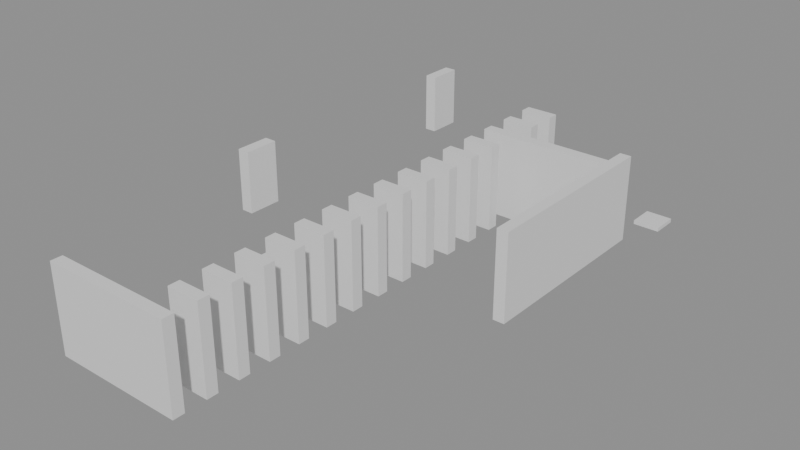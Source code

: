 # Source: building_lego.blend  (saved by Blender 5.0.119; exported with 4.5.12 LTS)
import bpy
from mathutils import Matrix  # noqa: F401  (used for matrix-valued properties, if any)

bpy.ops.wm.read_factory_settings(use_empty=True)
scene = bpy.context.scene
scene.name = 'Scene'

# ---- collections
col_01_paredes_externas = bpy.data.collections.new('01_Paredes_Externas'); scene.collection.children.link(col_01_paredes_externas)
col_02_paredes_internas = bpy.data.collections.new('02_Paredes_Internas'); scene.collection.children.link(col_02_paredes_internas)
col_04_moveis_decoracoes = bpy.data.collections.new('04_Moveis_Decoracoes'); scene.collection.children.link(col_04_moveis_decoracoes)

# ---- materials (node trees are filled in below, after node groups)
mat_mat_parede_externa = bpy.data.materials.new('Mat_Parede_Externa')
mat_mat_parede_interna = bpy.data.materials.new('Mat_Parede_Interna')
mat_mat_moveis = bpy.data.materials.new('Mat_Moveis')

# ---- material node trees
mat_mat_parede_externa.use_nodes = True; mat_mat_parede_externa.node_tree.nodes.clear()
_N = mat_mat_parede_externa.node_tree.nodes; _L = mat_mat_parede_externa.node_tree.links
n0 = _N.new('ShaderNodeBsdfPrincipled'); n0.name = 'BSDF - Pré-fundamentado'; n0.location = (-200, 100)
n1 = _N.new('ShaderNodeOutputMaterial'); n1.name = 'Saída de material'; n1.location = (200, 100)
_L.new(n0.outputs[0], n1.inputs[0])
n1.is_active_output = True
mat_mat_parede_interna.use_nodes = True; mat_mat_parede_interna.node_tree.nodes.clear()
_N = mat_mat_parede_interna.node_tree.nodes; _L = mat_mat_parede_interna.node_tree.links
n0 = _N.new('ShaderNodeBsdfPrincipled'); n0.name = 'BSDF - Pré-fundamentado'; n0.location = (-200, 100)
n1 = _N.new('ShaderNodeOutputMaterial'); n1.name = 'Saída de material'; n1.location = (200, 100)
_L.new(n0.outputs[0], n1.inputs[0])
n1.is_active_output = True
mat_mat_moveis.use_nodes = True; mat_mat_moveis.node_tree.nodes.clear()
_N = mat_mat_moveis.node_tree.nodes; _L = mat_mat_moveis.node_tree.links
n0 = _N.new('ShaderNodeBsdfPrincipled'); n0.name = 'BSDF - Pré-fundamentado'; n0.location = (-200, 100)
n1 = _N.new('ShaderNodeOutputMaterial'); n1.name = 'Saída de material'; n1.location = (200, 100)
_L.new(n0.outputs[0], n1.inputs[0])
n1.is_active_output = True

# ---- meshes
me_bloco_dungeon_wall_4448_1887_z0 = bpy.data.meshes.new('Bloco_dungeon_wall_4448_1887_z0')
me_bloco_dungeon_wall_4448_1887_z0.from_pydata([(-0.5, -0.175, -1.32), (0.5, -0.175, -1.32), (0.5, 0.175, -1.32), (-0.5, 0.175, -1.32), (-0.5, -0.175, 1.32), (0.5, -0.175, 1.32), (0.5, 0.175, 1.32), (-0.5, 0.175, 1.32)], [], [(0, 1, 2, 3), (4, 7, 6, 5), (0, 4, 5, 1), (2, 6, 7, 3), (0, 3, 7, 4), (1, 5, 6, 2)])
me_bloco_dungeon_wall_4448_1887_z0.materials.append(mat_mat_parede_externa)
me_bloco_dungeon_wall_4448_1887_z0.update()
me_bloco_dungeon_wall_4449_1887_z0 = bpy.data.meshes.new('Bloco_dungeon_wall_4449_1887_z0')
me_bloco_dungeon_wall_4449_1887_z0.from_pydata([(-0.5, -0.175, -1.32), (0.5, -0.175, -1.32), (0.5, 0.175, -1.32), (-0.5, 0.175, -1.32), (-0.5, -0.175, 1.32), (0.5, -0.175, 1.32), (0.5, 0.175, 1.32), (-0.5, 0.175, 1.32)], [], [(0, 1, 2, 3), (4, 7, 6, 5), (0, 4, 5, 1), (2, 6, 7, 3), (0, 3, 7, 4), (1, 5, 6, 2)])
me_bloco_dungeon_wall_4449_1887_z0.materials.append(mat_mat_parede_externa)
me_bloco_dungeon_wall_4449_1887_z0.update()
me_bloco_dungeon_wall_4450_1887_z0 = bpy.data.meshes.new('Bloco_dungeon_wall_4450_1887_z0')
me_bloco_dungeon_wall_4450_1887_z0.from_pydata([(-0.5, -0.175, -1.32), (0.5, -0.175, -1.32), (0.5, 0.175, -1.32), (-0.5, 0.175, -1.32), (-0.5, -0.175, 1.32), (0.5, -0.175, 1.32), (0.5, 0.175, 1.32), (-0.5, 0.175, 1.32)], [], [(0, 1, 2, 3), (4, 7, 6, 5), (0, 4, 5, 1), (2, 6, 7, 3), (0, 3, 7, 4), (1, 5, 6, 2)])
me_bloco_dungeon_wall_4450_1887_z0.materials.append(mat_mat_parede_externa)
me_bloco_dungeon_wall_4450_1887_z0.update()
me_bloco_dungeon_wall_4451_1887_z0 = bpy.data.meshes.new('Bloco_dungeon_wall_4451_1887_z0')
me_bloco_dungeon_wall_4451_1887_z0.from_pydata([(-0.5, -0.175, -1.32), (0.5, -0.175, -1.32), (0.5, 0.175, -1.32), (-0.5, 0.175, -1.32), (-0.5, -0.175, 1.32), (0.5, -0.175, 1.32), (0.5, 0.175, 1.32), (-0.5, 0.175, 1.32)], [], [(0, 1, 2, 3), (4, 7, 6, 5), (0, 4, 5, 1), (2, 6, 7, 3), (0, 3, 7, 4), (1, 5, 6, 2)])
me_bloco_dungeon_wall_4451_1887_z0.materials.append(mat_mat_parede_externa)
me_bloco_dungeon_wall_4451_1887_z0.update()
me_bloco_dungeon_wall_4451_1902_z0 = bpy.data.meshes.new('Bloco_dungeon_wall_4451_1902_z0')
me_bloco_dungeon_wall_4451_1902_z0.from_pydata([(-0.5, -0.175, -1.32), (0.5, -0.175, -1.32), (0.5, 0.175, -1.32), (-0.5, 0.175, -1.32), (-0.5, -0.175, 1.32), (0.5, -0.175, 1.32), (0.5, 0.175, 1.32), (-0.5, 0.175, 1.32)], [], [(0, 1, 2, 3), (4, 7, 6, 5), (0, 4, 5, 1), (2, 6, 7, 3), (0, 3, 7, 4), (1, 5, 6, 2)])
me_bloco_dungeon_wall_4451_1902_z0.materials.append(mat_mat_parede_externa)
me_bloco_dungeon_wall_4451_1902_z0.update()
me_bloco_wall_torch_4448_1893_z14 = bpy.data.meshes.new('Bloco_wall_torch_4448_1893_z14')
me_bloco_wall_torch_4448_1893_z14.from_pydata([(-0.175, -0.5, -0.9), (0.175, -0.5, -0.9), (0.175, 0.5, -0.9), (-0.175, 0.5, -0.9), (-0.175, -0.5, 0.9), (0.175, -0.5, 0.9), (0.175, 0.5, 0.9), (-0.175, 0.5, 0.9)], [], [(0, 1, 2, 3), (4, 7, 6, 5), (0, 4, 5, 1), (2, 6, 7, 3), (0, 3, 7, 4), (1, 5, 6, 2)])
me_bloco_wall_torch_4448_1893_z14.materials.append(mat_mat_parede_externa)
me_bloco_wall_torch_4448_1893_z14.update()
me_bloco_wall_torch_4448_1901_z13 = bpy.data.meshes.new('Bloco_wall_torch_4448_1901_z13')
me_bloco_wall_torch_4448_1901_z13.from_pydata([(-0.175, -0.5, -0.9), (0.175, -0.5, -0.9), (0.175, 0.5, -0.9), (-0.175, 0.5, -0.9), (-0.175, -0.5, 0.9), (0.175, -0.5, 0.9), (0.175, 0.5, 0.9), (-0.175, 0.5, 0.9)], [], [(0, 1, 2, 3), (4, 7, 6, 5), (0, 4, 5, 1), (2, 6, 7, 3), (0, 3, 7, 4), (1, 5, 6, 2)])
me_bloco_wall_torch_4448_1901_z13.materials.append(mat_mat_parede_externa)
me_bloco_wall_torch_4448_1901_z13.update()
me_bloco_dungeon_wall_4455_1895_z0 = bpy.data.meshes.new('Bloco_dungeon_wall_4455_1895_z0')
me_bloco_dungeon_wall_4455_1895_z0.from_pydata([(-0.175, -0.5, -1.32), (0.175, -0.5, -1.32), (0.175, 0.5, -1.32), (-0.175, 0.5, -1.32), (-0.175, -0.5, 1.32), (0.175, -0.5, 1.32), (0.175, 0.5, 1.32), (-0.175, 0.5, 1.32)], [], [(0, 1, 2, 3), (4, 7, 6, 5), (0, 4, 5, 1), (2, 6, 7, 3), (0, 3, 7, 4), (1, 5, 6, 2)])
me_bloco_dungeon_wall_4455_1895_z0.materials.append(mat_mat_parede_externa)
me_bloco_dungeon_wall_4455_1895_z0.update()
me_bloco_dungeon_wall_4455_1896_z0 = bpy.data.meshes.new('Bloco_dungeon_wall_4455_1896_z0')
me_bloco_dungeon_wall_4455_1896_z0.from_pydata([(-0.175, -0.5, -1.32), (0.175, -0.5, -1.32), (0.175, 0.5, -1.32), (-0.175, 0.5, -1.32), (-0.175, -0.5, 1.32), (0.175, -0.5, 1.32), (0.175, 0.5, 1.32), (-0.175, 0.5, 1.32)], [], [(0, 1, 2, 3), (4, 7, 6, 5), (0, 4, 5, 1), (2, 6, 7, 3), (0, 3, 7, 4), (1, 5, 6, 2)])
me_bloco_dungeon_wall_4455_1896_z0.materials.append(mat_mat_parede_externa)
me_bloco_dungeon_wall_4455_1896_z0.update()
me_bloco_dungeon_wall_4455_1897_z0 = bpy.data.meshes.new('Bloco_dungeon_wall_4455_1897_z0')
me_bloco_dungeon_wall_4455_1897_z0.from_pydata([(-0.175, -0.5, -1.32), (0.175, -0.5, -1.32), (0.175, 0.5, -1.32), (-0.175, 0.5, -1.32), (-0.175, -0.5, 1.32), (0.175, -0.5, 1.32), (0.175, 0.5, 1.32), (-0.175, 0.5, 1.32)], [], [(0, 1, 2, 3), (4, 7, 6, 5), (0, 4, 5, 1), (2, 6, 7, 3), (0, 3, 7, 4), (1, 5, 6, 2)])
me_bloco_dungeon_wall_4455_1897_z0.materials.append(mat_mat_parede_externa)
me_bloco_dungeon_wall_4455_1897_z0.update()
me_bloco_dungeon_wall_4455_1898_z0 = bpy.data.meshes.new('Bloco_dungeon_wall_4455_1898_z0')
me_bloco_dungeon_wall_4455_1898_z0.from_pydata([(-0.175, -0.5, -1.32), (0.175, -0.5, -1.32), (0.175, 0.5, -1.32), (-0.175, 0.5, -1.32), (-0.175, -0.5, 1.32), (0.175, -0.5, 1.32), (0.175, 0.5, 1.32), (-0.175, 0.5, 1.32)], [], [(0, 1, 2, 3), (4, 7, 6, 5), (0, 4, 5, 1), (2, 6, 7, 3), (0, 3, 7, 4), (1, 5, 6, 2)])
me_bloco_dungeon_wall_4455_1898_z0.materials.append(mat_mat_parede_externa)
me_bloco_dungeon_wall_4455_1898_z0.update()
me_bloco_dungeon_wall_4455_1899_z0 = bpy.data.meshes.new('Bloco_dungeon_wall_4455_1899_z0')
me_bloco_dungeon_wall_4455_1899_z0.from_pydata([(-0.175, -0.5, -1.32), (0.175, -0.5, -1.32), (0.175, 0.5, -1.32), (-0.175, 0.5, -1.32), (-0.175, -0.5, 1.32), (0.175, -0.5, 1.32), (0.175, 0.5, 1.32), (-0.175, 0.5, 1.32)], [], [(0, 1, 2, 3), (4, 7, 6, 5), (0, 4, 5, 1), (2, 6, 7, 3), (0, 3, 7, 4), (1, 5, 6, 2)])
me_bloco_dungeon_wall_4455_1899_z0.materials.append(mat_mat_parede_externa)
me_bloco_dungeon_wall_4455_1899_z0.update()
me_bloco_dungeon_wall_4455_1900_z0 = bpy.data.meshes.new('Bloco_dungeon_wall_4455_1900_z0')
me_bloco_dungeon_wall_4455_1900_z0.from_pydata([(-0.175, -0.5, -1.32), (0.175, -0.5, -1.32), (0.175, 0.5, -1.32), (-0.175, 0.5, -1.32), (-0.175, -0.5, 1.32), (0.175, -0.5, 1.32), (0.175, 0.5, 1.32), (-0.175, 0.5, 1.32)], [], [(0, 1, 2, 3), (4, 7, 6, 5), (0, 4, 5, 1), (2, 6, 7, 3), (0, 3, 7, 4), (1, 5, 6, 2)])
me_bloco_dungeon_wall_4455_1900_z0.materials.append(mat_mat_parede_externa)
me_bloco_dungeon_wall_4455_1900_z0.update()
me_bloco_dungeon_wall_4451_1888_z0 = bpy.data.meshes.new('Bloco_dungeon_wall_4451_1888_z0')
me_bloco_dungeon_wall_4451_1888_z0.from_pydata([(-0.5, -0.175, -1.32), (0.5, -0.175, -1.32), (0.5, 0.175, -1.32), (-0.5, 0.175, -1.32), (-0.5, -0.175, 1.32), (0.5, -0.175, 1.32), (0.5, 0.175, 1.32), (-0.5, 0.175, 1.32)], [], [(0, 1, 2, 3), (4, 7, 6, 5), (0, 4, 5, 1), (2, 6, 7, 3), (0, 3, 7, 4), (1, 5, 6, 2)])
me_bloco_dungeon_wall_4451_1888_z0.materials.append(mat_mat_parede_interna)
me_bloco_dungeon_wall_4451_1888_z0.update()
me_bloco_dungeon_wall_4451_1889_z0 = bpy.data.meshes.new('Bloco_dungeon_wall_4451_1889_z0')
me_bloco_dungeon_wall_4451_1889_z0.from_pydata([(-0.5, -0.175, -1.32), (0.5, -0.175, -1.32), (0.5, 0.175, -1.32), (-0.5, 0.175, -1.32), (-0.5, -0.175, 1.32), (0.5, -0.175, 1.32), (0.5, 0.175, 1.32), (-0.5, 0.175, 1.32)], [], [(0, 1, 2, 3), (4, 7, 6, 5), (0, 4, 5, 1), (2, 6, 7, 3), (0, 3, 7, 4), (1, 5, 6, 2)])
me_bloco_dungeon_wall_4451_1889_z0.materials.append(mat_mat_parede_interna)
me_bloco_dungeon_wall_4451_1889_z0.update()
me_bloco_dungeon_wall_4451_1890_z0 = bpy.data.meshes.new('Bloco_dungeon_wall_4451_1890_z0')
me_bloco_dungeon_wall_4451_1890_z0.from_pydata([(-0.5, -0.175, -1.32), (0.5, -0.175, -1.32), (0.5, 0.175, -1.32), (-0.5, 0.175, -1.32), (-0.5, -0.175, 1.32), (0.5, -0.175, 1.32), (0.5, 0.175, 1.32), (-0.5, 0.175, 1.32)], [], [(0, 1, 2, 3), (4, 7, 6, 5), (0, 4, 5, 1), (2, 6, 7, 3), (0, 3, 7, 4), (1, 5, 6, 2)])
me_bloco_dungeon_wall_4451_1890_z0.materials.append(mat_mat_parede_interna)
me_bloco_dungeon_wall_4451_1890_z0.update()
me_bloco_dungeon_wall_4451_1891_z0 = bpy.data.meshes.new('Bloco_dungeon_wall_4451_1891_z0')
me_bloco_dungeon_wall_4451_1891_z0.from_pydata([(-0.5, -0.175, -1.32), (0.5, -0.175, -1.32), (0.5, 0.175, -1.32), (-0.5, 0.175, -1.32), (-0.5, -0.175, 1.32), (0.5, -0.175, 1.32), (0.5, 0.175, 1.32), (-0.5, 0.175, 1.32)], [], [(0, 1, 2, 3), (4, 7, 6, 5), (0, 4, 5, 1), (2, 6, 7, 3), (0, 3, 7, 4), (1, 5, 6, 2)])
me_bloco_dungeon_wall_4451_1891_z0.materials.append(mat_mat_parede_interna)
me_bloco_dungeon_wall_4451_1891_z0.update()
me_bloco_dungeon_wall_4451_1892_z0 = bpy.data.meshes.new('Bloco_dungeon_wall_4451_1892_z0')
me_bloco_dungeon_wall_4451_1892_z0.from_pydata([(-0.5, -0.175, -1.32), (0.5, -0.175, -1.32), (0.5, 0.175, -1.32), (-0.5, 0.175, -1.32), (-0.5, -0.175, 1.32), (0.5, -0.175, 1.32), (0.5, 0.175, 1.32), (-0.5, 0.175, 1.32)], [], [(0, 1, 2, 3), (4, 7, 6, 5), (0, 4, 5, 1), (2, 6, 7, 3), (0, 3, 7, 4), (1, 5, 6, 2)])
me_bloco_dungeon_wall_4451_1892_z0.materials.append(mat_mat_parede_interna)
me_bloco_dungeon_wall_4451_1892_z0.update()
me_bloco_dungeon_wall_4451_1893_z0 = bpy.data.meshes.new('Bloco_dungeon_wall_4451_1893_z0')
me_bloco_dungeon_wall_4451_1893_z0.from_pydata([(-0.5, -0.175, -1.32), (0.5, -0.175, -1.32), (0.5, 0.175, -1.32), (-0.5, 0.175, -1.32), (-0.5, -0.175, 1.32), (0.5, -0.175, 1.32), (0.5, 0.175, 1.32), (-0.5, 0.175, 1.32)], [], [(0, 1, 2, 3), (4, 7, 6, 5), (0, 4, 5, 1), (2, 6, 7, 3), (0, 3, 7, 4), (1, 5, 6, 2)])
me_bloco_dungeon_wall_4451_1893_z0.materials.append(mat_mat_parede_interna)
me_bloco_dungeon_wall_4451_1893_z0.update()
me_bloco_dungeon_wall_4451_1894_z0 = bpy.data.meshes.new('Bloco_dungeon_wall_4451_1894_z0')
me_bloco_dungeon_wall_4451_1894_z0.from_pydata([(-0.5, -0.175, -1.32), (0.5, -0.175, -1.32), (0.5, 0.175, -1.32), (-0.5, 0.175, -1.32), (-0.5, -0.175, 1.32), (0.5, -0.175, 1.32), (0.5, 0.175, 1.32), (-0.5, 0.175, 1.32)], [], [(0, 1, 2, 3), (4, 7, 6, 5), (0, 4, 5, 1), (2, 6, 7, 3), (0, 3, 7, 4), (1, 5, 6, 2)])
me_bloco_dungeon_wall_4451_1894_z0.materials.append(mat_mat_parede_interna)
me_bloco_dungeon_wall_4451_1894_z0.update()
me_bloco_dungeon_wall_4451_1895_z0 = bpy.data.meshes.new('Bloco_dungeon_wall_4451_1895_z0')
me_bloco_dungeon_wall_4451_1895_z0.from_pydata([(-0.5, -0.175, -1.32), (0.5, -0.175, -1.32), (0.5, 0.175, -1.32), (-0.5, 0.175, -1.32), (-0.5, -0.175, 1.32), (0.5, -0.175, 1.32), (0.5, 0.175, 1.32), (-0.5, 0.175, 1.32)], [], [(0, 1, 2, 3), (4, 7, 6, 5), (0, 4, 5, 1), (2, 6, 7, 3), (0, 3, 7, 4), (1, 5, 6, 2)])
me_bloco_dungeon_wall_4451_1895_z0.materials.append(mat_mat_parede_interna)
me_bloco_dungeon_wall_4451_1895_z0.update()
me_bloco_dungeon_wall_4451_1896_z0 = bpy.data.meshes.new('Bloco_dungeon_wall_4451_1896_z0')
me_bloco_dungeon_wall_4451_1896_z0.from_pydata([(-0.5, -0.175, -1.32), (0.5, -0.175, -1.32), (0.5, 0.175, -1.32), (-0.5, 0.175, -1.32), (-0.5, -0.175, 1.32), (0.5, -0.175, 1.32), (0.5, 0.175, 1.32), (-0.5, 0.175, 1.32)], [], [(0, 1, 2, 3), (4, 7, 6, 5), (0, 4, 5, 1), (2, 6, 7, 3), (0, 3, 7, 4), (1, 5, 6, 2)])
me_bloco_dungeon_wall_4451_1896_z0.materials.append(mat_mat_parede_interna)
me_bloco_dungeon_wall_4451_1896_z0.update()
me_bloco_dungeon_wall_4451_1897_z0 = bpy.data.meshes.new('Bloco_dungeon_wall_4451_1897_z0')
me_bloco_dungeon_wall_4451_1897_z0.from_pydata([(-0.5, -0.175, -1.32), (0.5, -0.175, -1.32), (0.5, 0.175, -1.32), (-0.5, 0.175, -1.32), (-0.5, -0.175, 1.32), (0.5, -0.175, 1.32), (0.5, 0.175, 1.32), (-0.5, 0.175, 1.32)], [], [(0, 1, 2, 3), (4, 7, 6, 5), (0, 4, 5, 1), (2, 6, 7, 3), (0, 3, 7, 4), (1, 5, 6, 2)])
me_bloco_dungeon_wall_4451_1897_z0.materials.append(mat_mat_parede_interna)
me_bloco_dungeon_wall_4451_1897_z0.update()
me_bloco_dungeon_wall_4451_1898_z0 = bpy.data.meshes.new('Bloco_dungeon_wall_4451_1898_z0')
me_bloco_dungeon_wall_4451_1898_z0.from_pydata([(-0.5, -0.175, -1.32), (0.5, -0.175, -1.32), (0.5, 0.175, -1.32), (-0.5, 0.175, -1.32), (-0.5, -0.175, 1.32), (0.5, -0.175, 1.32), (0.5, 0.175, 1.32), (-0.5, 0.175, 1.32)], [], [(0, 1, 2, 3), (4, 7, 6, 5), (0, 4, 5, 1), (2, 6, 7, 3), (0, 3, 7, 4), (1, 5, 6, 2)])
me_bloco_dungeon_wall_4451_1898_z0.materials.append(mat_mat_parede_interna)
me_bloco_dungeon_wall_4451_1898_z0.update()
me_bloco_dungeon_wall_4451_1899_z0 = bpy.data.meshes.new('Bloco_dungeon_wall_4451_1899_z0')
me_bloco_dungeon_wall_4451_1899_z0.from_pydata([(-0.5, -0.175, -1.32), (0.5, -0.175, -1.32), (0.5, 0.175, -1.32), (-0.5, 0.175, -1.32), (-0.5, -0.175, 1.32), (0.5, -0.175, 1.32), (0.5, 0.175, 1.32), (-0.5, 0.175, 1.32)], [], [(0, 1, 2, 3), (4, 7, 6, 5), (0, 4, 5, 1), (2, 6, 7, 3), (0, 3, 7, 4), (1, 5, 6, 2)])
me_bloco_dungeon_wall_4451_1899_z0.materials.append(mat_mat_parede_interna)
me_bloco_dungeon_wall_4451_1899_z0.update()
me_bloco_dungeon_wall_4451_1900_z0 = bpy.data.meshes.new('Bloco_dungeon_wall_4451_1900_z0')
me_bloco_dungeon_wall_4451_1900_z0.from_pydata([(-0.5, -0.175, -1.32), (0.5, -0.175, -1.32), (0.5, 0.175, -1.32), (-0.5, 0.175, -1.32), (-0.5, -0.175, 1.32), (0.5, -0.175, 1.32), (0.5, 0.175, 1.32), (-0.5, 0.175, 1.32)], [], [(0, 1, 2, 3), (4, 7, 6, 5), (0, 4, 5, 1), (2, 6, 7, 3), (0, 3, 7, 4), (1, 5, 6, 2)])
me_bloco_dungeon_wall_4451_1900_z0.materials.append(mat_mat_parede_interna)
me_bloco_dungeon_wall_4451_1900_z0.update()
me_bloco_dungeon_wall_4452_1900_z0 = bpy.data.meshes.new('Bloco_dungeon_wall_4452_1900_z0')
me_bloco_dungeon_wall_4452_1900_z0.from_pydata([(-0.5, -0.175, -1.32), (0.5, -0.175, -1.32), (0.5, 0.175, -1.32), (-0.5, 0.175, -1.32), (-0.5, -0.175, 1.32), (0.5, -0.175, 1.32), (0.5, 0.175, 1.32), (-0.5, 0.175, 1.32)], [], [(0, 1, 2, 3), (4, 7, 6, 5), (0, 4, 5, 1), (2, 6, 7, 3), (0, 3, 7, 4), (1, 5, 6, 2)])
me_bloco_dungeon_wall_4452_1900_z0.materials.append(mat_mat_parede_interna)
me_bloco_dungeon_wall_4452_1900_z0.update()
me_bloco_dungeon_wall_4453_1900_z0 = bpy.data.meshes.new('Bloco_dungeon_wall_4453_1900_z0')
me_bloco_dungeon_wall_4453_1900_z0.from_pydata([(-0.5, -0.175, -1.32), (0.5, -0.175, -1.32), (0.5, 0.175, -1.32), (-0.5, 0.175, -1.32), (-0.5, -0.175, 1.32), (0.5, -0.175, 1.32), (0.5, 0.175, 1.32), (-0.5, 0.175, 1.32)], [], [(0, 1, 2, 3), (4, 7, 6, 5), (0, 4, 5, 1), (2, 6, 7, 3), (0, 3, 7, 4), (1, 5, 6, 2)])
me_bloco_dungeon_wall_4453_1900_z0.materials.append(mat_mat_parede_interna)
me_bloco_dungeon_wall_4453_1900_z0.update()
me_bloco_dungeon_wall_4454_1900_z0 = bpy.data.meshes.new('Bloco_dungeon_wall_4454_1900_z0')
me_bloco_dungeon_wall_4454_1900_z0.from_pydata([(-0.5, -0.175, -1.32), (0.5, -0.175, -1.32), (0.5, 0.175, -1.32), (-0.5, 0.175, -1.32), (-0.5, -0.175, 1.32), (0.5, -0.175, 1.32), (0.5, 0.175, 1.32), (-0.5, 0.175, 1.32)], [], [(0, 1, 2, 3), (4, 7, 6, 5), (0, 4, 5, 1), (2, 6, 7, 3), (0, 3, 7, 4), (1, 5, 6, 2)])
me_bloco_dungeon_wall_4454_1900_z0.materials.append(mat_mat_parede_interna)
me_bloco_dungeon_wall_4454_1900_z0.update()
me_bloco_dungeon_wall_4451_1901_z0 = bpy.data.meshes.new('Bloco_dungeon_wall_4451_1901_z0')
me_bloco_dungeon_wall_4451_1901_z0.from_pydata([(-0.5, -0.175, -1.32), (0.5, -0.175, -1.32), (0.5, 0.175, -1.32), (-0.5, 0.175, -1.32), (-0.5, -0.175, 1.32), (0.5, -0.175, 1.32), (0.5, 0.175, 1.32), (-0.5, 0.175, 1.32)], [], [(0, 1, 2, 3), (4, 7, 6, 5), (0, 4, 5, 1), (2, 6, 7, 3), (0, 3, 7, 4), (1, 5, 6, 2)])
me_bloco_dungeon_wall_4451_1901_z0.materials.append(mat_mat_parede_interna)
me_bloco_dungeon_wall_4451_1901_z0.update()
me_movel_spiderweb_4448_1888_z0 = bpy.data.meshes.new('Movel_spiderweb_4448_1888_z0')
me_movel_spiderweb_4448_1888_z0.from_pydata([(-0.4, -0.4, -0.06), (0.4, -0.4, -0.06), (0.4, 0.4, -0.06), (-0.4, 0.4, -0.06), (-0.4, -0.4, 0.06), (0.4, -0.4, 0.06), (0.4, 0.4, 0.06), (-0.4, 0.4, 0.06)], [], [(0, 1, 2, 3), (4, 7, 6, 5), (0, 4, 5, 1), (2, 6, 7, 3), (0, 3, 7, 4), (1, 5, 6, 2)])
me_movel_spiderweb_4448_1888_z0.materials.append(mat_mat_moveis)
me_movel_spiderweb_4448_1888_z0.update()
me_movel_debris_4449_1888_z0 = bpy.data.meshes.new('Movel_debris_4449_1888_z0')
me_movel_debris_4449_1888_z0.from_pydata([(-0.4, -0.4, -0.06), (0.4, -0.4, -0.06), (0.4, 0.4, -0.06), (-0.4, 0.4, -0.06), (-0.4, -0.4, 0.06), (0.4, -0.4, 0.06), (0.4, 0.4, 0.06), (-0.4, 0.4, 0.06)], [], [(0, 1, 2, 3), (4, 7, 6, 5), (0, 4, 5, 1), (2, 6, 7, 3), (0, 3, 7, 4), (1, 5, 6, 2)])
me_movel_debris_4449_1888_z0.materials.append(mat_mat_moveis)
me_movel_debris_4449_1888_z0.update()
me_movel_skull_4449_1891_z0 = bpy.data.meshes.new('Movel_skull_4449_1891_z0')
me_movel_skull_4449_1891_z0.from_pydata([(-0.4, -0.4, -0.06), (0.4, -0.4, -0.06), (0.4, 0.4, -0.06), (-0.4, 0.4, -0.06), (-0.4, -0.4, 0.06), (0.4, -0.4, 0.06), (0.4, 0.4, 0.06), (-0.4, 0.4, 0.06)], [], [(0, 1, 2, 3), (4, 7, 6, 5), (0, 4, 5, 1), (2, 6, 7, 3), (0, 3, 7, 4), (1, 5, 6, 2)])
me_movel_skull_4449_1891_z0.materials.append(mat_mat_moveis)
me_movel_skull_4449_1891_z0.update()
me_movel_debris_4448_1893_z0 = bpy.data.meshes.new('Movel_debris_4448_1893_z0')
me_movel_debris_4448_1893_z0.from_pydata([(-0.4, -0.4, -0.06), (0.4, -0.4, -0.06), (0.4, 0.4, -0.06), (-0.4, 0.4, -0.06), (-0.4, -0.4, 0.06), (0.4, -0.4, 0.06), (0.4, 0.4, 0.06), (-0.4, 0.4, 0.06)], [], [(0, 1, 2, 3), (4, 7, 6, 5), (0, 4, 5, 1), (2, 6, 7, 3), (0, 3, 7, 4), (1, 5, 6, 2)])
me_movel_debris_4448_1893_z0.materials.append(mat_mat_moveis)
me_movel_debris_4448_1893_z0.update()
me_movel_bone_4448_1898_z0 = bpy.data.meshes.new('Movel_bone_4448_1898_z0')
me_movel_bone_4448_1898_z0.from_pydata([(-0.4, -0.4, -0.06), (0.4, -0.4, -0.06), (0.4, 0.4, -0.06), (-0.4, 0.4, -0.06), (-0.4, -0.4, 0.06), (0.4, -0.4, 0.06), (0.4, 0.4, 0.06), (-0.4, 0.4, 0.06)], [], [(0, 1, 2, 3), (4, 7, 6, 5), (0, 4, 5, 1), (2, 6, 7, 3), (0, 3, 7, 4), (1, 5, 6, 2)])
me_movel_bone_4448_1898_z0.materials.append(mat_mat_moveis)
me_movel_bone_4448_1898_z0.update()
me_movel_debris_4449_1900_z0 = bpy.data.meshes.new('Movel_debris_4449_1900_z0')
me_movel_debris_4449_1900_z0.from_pydata([(-0.4, -0.4, -0.06), (0.4, -0.4, -0.06), (0.4, 0.4, -0.06), (-0.4, 0.4, -0.06), (-0.4, -0.4, 0.06), (0.4, -0.4, 0.06), (0.4, 0.4, 0.06), (-0.4, 0.4, 0.06)], [], [(0, 1, 2, 3), (4, 7, 6, 5), (0, 4, 5, 1), (2, 6, 7, 3), (0, 3, 7, 4), (1, 5, 6, 2)])
me_movel_debris_4449_1900_z0.materials.append(mat_mat_moveis)
me_movel_debris_4449_1900_z0.update()
me_movel_jaw_bone_4449_1902_z0 = bpy.data.meshes.new('Movel_jaw_bone_4449_1902_z0')
me_movel_jaw_bone_4449_1902_z0.from_pydata([(-0.4, -0.4, -0.06), (0.4, -0.4, -0.06), (0.4, 0.4, -0.06), (-0.4, 0.4, -0.06), (-0.4, -0.4, 0.06), (0.4, -0.4, 0.06), (0.4, 0.4, 0.06), (-0.4, 0.4, 0.06)], [], [(0, 1, 2, 3), (4, 7, 6, 5), (0, 4, 5, 1), (2, 6, 7, 3), (0, 3, 7, 4), (1, 5, 6, 2)])
me_movel_jaw_bone_4449_1902_z0.materials.append(mat_mat_moveis)
me_movel_jaw_bone_4449_1902_z0.update()
me_movel_rib_cage_4453_1902_z0 = bpy.data.meshes.new('Movel_rib_cage_4453_1902_z0')
me_movel_rib_cage_4453_1902_z0.from_pydata([(-0.4, -0.4, -0.06), (0.4, -0.4, -0.06), (0.4, 0.4, -0.06), (-0.4, 0.4, -0.06), (-0.4, -0.4, 0.06), (0.4, -0.4, 0.06), (0.4, 0.4, 0.06), (-0.4, 0.4, 0.06)], [], [(0, 1, 2, 3), (4, 7, 6, 5), (0, 4, 5, 1), (2, 6, 7, 3), (0, 3, 7, 4), (1, 5, 6, 2)])
me_movel_rib_cage_4453_1902_z0.materials.append(mat_mat_moveis)
me_movel_rib_cage_4453_1902_z0.update()
me_movel_debris_4455_1902_z0 = bpy.data.meshes.new('Movel_debris_4455_1902_z0')
me_movel_debris_4455_1902_z0.from_pydata([(-0.4, -0.4, -0.06), (0.4, -0.4, -0.06), (0.4, 0.4, -0.06), (-0.4, 0.4, -0.06), (-0.4, -0.4, 0.06), (0.4, -0.4, 0.06), (0.4, 0.4, 0.06), (-0.4, 0.4, 0.06)], [], [(0, 1, 2, 3), (4, 7, 6, 5), (0, 4, 5, 1), (2, 6, 7, 3), (0, 3, 7, 4), (1, 5, 6, 2)])
me_movel_debris_4455_1902_z0.materials.append(mat_mat_moveis)
me_movel_debris_4455_1902_z0.update()

# ---- objects
ob_parede_externa_norte_y1887_x4448_4451 = bpy.data.objects.new('Parede_Externa_Norte_Y1887_X4448_4451', None)
ob_bloco_dungeon_wall_4448_1887_z0 = bpy.data.objects.new('Bloco_dungeon_wall_4448_1887_z0', me_bloco_dungeon_wall_4448_1887_z0)
ob_bloco_dungeon_wall_4449_1887_z0 = bpy.data.objects.new('Bloco_dungeon_wall_4449_1887_z0', me_bloco_dungeon_wall_4449_1887_z0)
ob_bloco_dungeon_wall_4450_1887_z0 = bpy.data.objects.new('Bloco_dungeon_wall_4450_1887_z0', me_bloco_dungeon_wall_4450_1887_z0)
ob_bloco_dungeon_wall_4451_1887_z0 = bpy.data.objects.new('Bloco_dungeon_wall_4451_1887_z0', me_bloco_dungeon_wall_4451_1887_z0)
ob_parede_externa_sul_y1902_x4451_4451 = bpy.data.objects.new('Parede_Externa_Sul_Y1902_X4451_4451', None)
ob_bloco_dungeon_wall_4451_1902_z0 = bpy.data.objects.new('Bloco_dungeon_wall_4451_1902_z0', me_bloco_dungeon_wall_4451_1902_z0)
ob_parede_externa_oeste_x4448_y1893_1893 = bpy.data.objects.new('Parede_Externa_Oeste_X4448_Y1893_1893', None)
ob_bloco_wall_torch_4448_1893_z14 = bpy.data.objects.new('Bloco_wall_torch_4448_1893_z14', me_bloco_wall_torch_4448_1893_z14)
ob_parede_externa_oeste_x4448_y1901_1901 = bpy.data.objects.new('Parede_Externa_Oeste_X4448_Y1901_1901', None)
ob_bloco_wall_torch_4448_1901_z13 = bpy.data.objects.new('Bloco_wall_torch_4448_1901_z13', me_bloco_wall_torch_4448_1901_z13)
ob_parede_externa_leste_x4455_y1895_1900 = bpy.data.objects.new('Parede_Externa_Leste_X4455_Y1895_1900', None)
ob_bloco_dungeon_wall_4455_1895_z0 = bpy.data.objects.new('Bloco_dungeon_wall_4455_1895_z0', me_bloco_dungeon_wall_4455_1895_z0)
ob_bloco_dungeon_wall_4455_1896_z0 = bpy.data.objects.new('Bloco_dungeon_wall_4455_1896_z0', me_bloco_dungeon_wall_4455_1896_z0)
ob_bloco_dungeon_wall_4455_1897_z0 = bpy.data.objects.new('Bloco_dungeon_wall_4455_1897_z0', me_bloco_dungeon_wall_4455_1897_z0)
ob_bloco_dungeon_wall_4455_1898_z0 = bpy.data.objects.new('Bloco_dungeon_wall_4455_1898_z0', me_bloco_dungeon_wall_4455_1898_z0)
ob_bloco_dungeon_wall_4455_1899_z0 = bpy.data.objects.new('Bloco_dungeon_wall_4455_1899_z0', me_bloco_dungeon_wall_4455_1899_z0)
ob_bloco_dungeon_wall_4455_1900_z0 = bpy.data.objects.new('Bloco_dungeon_wall_4455_1900_z0', me_bloco_dungeon_wall_4455_1900_z0)
ob_parede_interna_ew_02_y1888_x4451_4451 = bpy.data.objects.new('Parede_Interna_EW_02_Y1888_X4451_4451', None)
ob_bloco_dungeon_wall_4451_1888_z0 = bpy.data.objects.new('Bloco_dungeon_wall_4451_1888_z0', me_bloco_dungeon_wall_4451_1888_z0)
ob_parede_interna_ew_03_y1889_x4451_4451 = bpy.data.objects.new('Parede_Interna_EW_03_Y1889_X4451_4451', None)
ob_bloco_dungeon_wall_4451_1889_z0 = bpy.data.objects.new('Bloco_dungeon_wall_4451_1889_z0', me_bloco_dungeon_wall_4451_1889_z0)
ob_parede_interna_ew_04_y1890_x4451_4451 = bpy.data.objects.new('Parede_Interna_EW_04_Y1890_X4451_4451', None)
ob_bloco_dungeon_wall_4451_1890_z0 = bpy.data.objects.new('Bloco_dungeon_wall_4451_1890_z0', me_bloco_dungeon_wall_4451_1890_z0)
ob_parede_interna_ew_05_y1891_x4451_4451 = bpy.data.objects.new('Parede_Interna_EW_05_Y1891_X4451_4451', None)
ob_bloco_dungeon_wall_4451_1891_z0 = bpy.data.objects.new('Bloco_dungeon_wall_4451_1891_z0', me_bloco_dungeon_wall_4451_1891_z0)
ob_parede_interna_ew_06_y1892_x4451_4451 = bpy.data.objects.new('Parede_Interna_EW_06_Y1892_X4451_4451', None)
ob_bloco_dungeon_wall_4451_1892_z0 = bpy.data.objects.new('Bloco_dungeon_wall_4451_1892_z0', me_bloco_dungeon_wall_4451_1892_z0)
ob_parede_interna_ew_07_y1893_x4451_4451 = bpy.data.objects.new('Parede_Interna_EW_07_Y1893_X4451_4451', None)
ob_bloco_dungeon_wall_4451_1893_z0 = bpy.data.objects.new('Bloco_dungeon_wall_4451_1893_z0', me_bloco_dungeon_wall_4451_1893_z0)
ob_parede_interna_ew_08_y1894_x4451_4451 = bpy.data.objects.new('Parede_Interna_EW_08_Y1894_X4451_4451', None)
ob_bloco_dungeon_wall_4451_1894_z0 = bpy.data.objects.new('Bloco_dungeon_wall_4451_1894_z0', me_bloco_dungeon_wall_4451_1894_z0)
ob_parede_interna_ew_09_y1895_x4451_4451 = bpy.data.objects.new('Parede_Interna_EW_09_Y1895_X4451_4451', None)
ob_bloco_dungeon_wall_4451_1895_z0 = bpy.data.objects.new('Bloco_dungeon_wall_4451_1895_z0', me_bloco_dungeon_wall_4451_1895_z0)
ob_parede_interna_ew_10_y1896_x4451_4451 = bpy.data.objects.new('Parede_Interna_EW_10_Y1896_X4451_4451', None)
ob_bloco_dungeon_wall_4451_1896_z0 = bpy.data.objects.new('Bloco_dungeon_wall_4451_1896_z0', me_bloco_dungeon_wall_4451_1896_z0)
ob_parede_interna_ew_11_y1897_x4451_4451 = bpy.data.objects.new('Parede_Interna_EW_11_Y1897_X4451_4451', None)
ob_bloco_dungeon_wall_4451_1897_z0 = bpy.data.objects.new('Bloco_dungeon_wall_4451_1897_z0', me_bloco_dungeon_wall_4451_1897_z0)
ob_parede_interna_ew_12_y1898_x4451_4451 = bpy.data.objects.new('Parede_Interna_EW_12_Y1898_X4451_4451', None)
ob_bloco_dungeon_wall_4451_1898_z0 = bpy.data.objects.new('Bloco_dungeon_wall_4451_1898_z0', me_bloco_dungeon_wall_4451_1898_z0)
ob_parede_interna_ew_13_y1899_x4451_4451 = bpy.data.objects.new('Parede_Interna_EW_13_Y1899_X4451_4451', None)
ob_bloco_dungeon_wall_4451_1899_z0 = bpy.data.objects.new('Bloco_dungeon_wall_4451_1899_z0', me_bloco_dungeon_wall_4451_1899_z0)
ob_parede_interna_ew_14_y1900_x4451_4454 = bpy.data.objects.new('Parede_Interna_EW_14_Y1900_X4451_4454', None)
ob_bloco_dungeon_wall_4451_1900_z0 = bpy.data.objects.new('Bloco_dungeon_wall_4451_1900_z0', me_bloco_dungeon_wall_4451_1900_z0)
ob_bloco_dungeon_wall_4452_1900_z0 = bpy.data.objects.new('Bloco_dungeon_wall_4452_1900_z0', me_bloco_dungeon_wall_4452_1900_z0)
ob_bloco_dungeon_wall_4453_1900_z0 = bpy.data.objects.new('Bloco_dungeon_wall_4453_1900_z0', me_bloco_dungeon_wall_4453_1900_z0)
ob_bloco_dungeon_wall_4454_1900_z0 = bpy.data.objects.new('Bloco_dungeon_wall_4454_1900_z0', me_bloco_dungeon_wall_4454_1900_z0)
ob_parede_interna_ew_15_y1901_x4451_4451 = bpy.data.objects.new('Parede_Interna_EW_15_Y1901_X4451_4451', None)
ob_bloco_dungeon_wall_4451_1901_z0 = bpy.data.objects.new('Bloco_dungeon_wall_4451_1901_z0', me_bloco_dungeon_wall_4451_1901_z0)
ob_moveis_decoracoes = bpy.data.objects.new('Moveis_Decoracoes', None)
ob_movel_spiderweb_4448_1888_z0 = bpy.data.objects.new('Movel_spiderweb_4448_1888_z0', me_movel_spiderweb_4448_1888_z0)
ob_movel_debris_4449_1888_z0 = bpy.data.objects.new('Movel_debris_4449_1888_z0', me_movel_debris_4449_1888_z0)
ob_movel_skull_4449_1891_z0 = bpy.data.objects.new('Movel_skull_4449_1891_z0', me_movel_skull_4449_1891_z0)
ob_movel_debris_4448_1893_z0 = bpy.data.objects.new('Movel_debris_4448_1893_z0', me_movel_debris_4448_1893_z0)
ob_movel_bone_4448_1898_z0 = bpy.data.objects.new('Movel_bone_4448_1898_z0', me_movel_bone_4448_1898_z0)
ob_movel_debris_4449_1900_z0 = bpy.data.objects.new('Movel_debris_4449_1900_z0', me_movel_debris_4449_1900_z0)
ob_movel_jaw_bone_4449_1902_z0 = bpy.data.objects.new('Movel_jaw_bone_4449_1902_z0', me_movel_jaw_bone_4449_1902_z0)
ob_movel_rib_cage_4453_1902_z0 = bpy.data.objects.new('Movel_rib_cage_4453_1902_z0', me_movel_rib_cage_4453_1902_z0)
ob_movel_debris_4455_1902_z0 = bpy.data.objects.new('Movel_debris_4455_1902_z0', me_movel_debris_4455_1902_z0)

# ---- transforms, parenting, visibility, modifiers, constraints
ob_parede_externa_norte_y1887_x4448_4451.location = (-2.0, -7.5, 0.0)
ob_parede_externa_norte_y1887_x4448_4451.empty_display_type = 'CUBE'
ob_bloco_dungeon_wall_4448_1887_z0.parent = ob_parede_externa_norte_y1887_x4448_4451
ob_bloco_dungeon_wall_4448_1887_z0.matrix_parent_inverse = Matrix(((1.0, -0.0, 0.0, 2.0), (-0.0, 1.0, -0.0, 7.5), (0.0, -0.0, 1.0, -0.0), (-0.0, 0.0, -0.0, 1.0)))
ob_bloco_dungeon_wall_4448_1887_z0.location = (-3.5, -7.825, 1.32)
ob_bloco_dungeon_wall_4449_1887_z0.parent = ob_parede_externa_norte_y1887_x4448_4451
ob_bloco_dungeon_wall_4449_1887_z0.matrix_parent_inverse = Matrix(((1.0, -0.0, 0.0, 2.0), (-0.0, 1.0, -0.0, 7.5), (0.0, -0.0, 1.0, -0.0), (-0.0, 0.0, -0.0, 1.0)))
ob_bloco_dungeon_wall_4449_1887_z0.location = (-2.5, -7.825, 1.32)
ob_bloco_dungeon_wall_4450_1887_z0.parent = ob_parede_externa_norte_y1887_x4448_4451
ob_bloco_dungeon_wall_4450_1887_z0.matrix_parent_inverse = Matrix(((1.0, -0.0, 0.0, 2.0), (-0.0, 1.0, -0.0, 7.5), (0.0, -0.0, 1.0, -0.0), (-0.0, 0.0, -0.0, 1.0)))
ob_bloco_dungeon_wall_4450_1887_z0.location = (-1.5, -7.825, 1.32)
ob_bloco_dungeon_wall_4451_1887_z0.parent = ob_parede_externa_norte_y1887_x4448_4451
ob_bloco_dungeon_wall_4451_1887_z0.matrix_parent_inverse = Matrix(((1.0, -0.0, 0.0, 2.0), (-0.0, 1.0, -0.0, 7.5), (0.0, -0.0, 1.0, -0.0), (-0.0, 0.0, -0.0, 1.0)))
ob_bloco_dungeon_wall_4451_1887_z0.location = (-0.5, -7.825, 1.32)
ob_parede_externa_sul_y1902_x4451_4451.location = (-0.5, 7.5, 0.0)
ob_parede_externa_sul_y1902_x4451_4451.empty_display_type = 'CUBE'
ob_bloco_dungeon_wall_4451_1902_z0.parent = ob_parede_externa_sul_y1902_x4451_4451
ob_bloco_dungeon_wall_4451_1902_z0.matrix_parent_inverse = Matrix(((1.0, -0.0, 0.0, 0.5), (-0.0, 1.0, -0.0, -7.5), (0.0, -0.0, 1.0, -0.0), (-0.0, 0.0, -0.0, 1.0)))
ob_bloco_dungeon_wall_4451_1902_z0.location = (-0.5, 7.175, 1.32)
ob_parede_externa_oeste_x4448_y1893_1893.location = (-3.5, -1.5, 1.68)
ob_parede_externa_oeste_x4448_y1893_1893.empty_display_type = 'CUBE'
ob_bloco_wall_torch_4448_1893_z14.parent = ob_parede_externa_oeste_x4448_y1893_1893
ob_bloco_wall_torch_4448_1893_z14.matrix_parent_inverse = Matrix(((1.0, -0.0, 0.0, 3.5), (-0.0, 1.0, -0.0, 1.5), (0.0, -0.0, 1.0, -1.68), (-0.0, 0.0, -0.0, 1.0)))
ob_bloco_wall_torch_4448_1893_z14.location = (-3.825, -1.5, 2.58)
ob_parede_externa_oeste_x4448_y1901_1901.location = (-3.5, 6.5, 1.56)
ob_parede_externa_oeste_x4448_y1901_1901.empty_display_type = 'CUBE'
ob_bloco_wall_torch_4448_1901_z13.parent = ob_parede_externa_oeste_x4448_y1901_1901
ob_bloco_wall_torch_4448_1901_z13.matrix_parent_inverse = Matrix(((1.0, -0.0, 0.0, 3.5), (-0.0, 1.0, -0.0, -6.5), (0.0, -0.0, 1.0, -1.56), (-0.0, 0.0, -0.0, 1.0)))
ob_bloco_wall_torch_4448_1901_z13.location = (-3.825, 6.5, 2.46)
ob_parede_externa_leste_x4455_y1895_1900.location = (3.5, 3.0, 0.0)
ob_parede_externa_leste_x4455_y1895_1900.empty_display_type = 'CUBE'
ob_bloco_dungeon_wall_4455_1895_z0.parent = ob_parede_externa_leste_x4455_y1895_1900
ob_bloco_dungeon_wall_4455_1895_z0.matrix_parent_inverse = Matrix(((1.0, -0.0, 0.0, -3.5), (-0.0, 1.0, -0.0, -3.0), (0.0, -0.0, 1.0, -0.0), (-0.0, 0.0, -0.0, 1.0)))
ob_bloco_dungeon_wall_4455_1895_z0.location = (3.175, 0.5, 1.32)
ob_bloco_dungeon_wall_4455_1896_z0.parent = ob_parede_externa_leste_x4455_y1895_1900
ob_bloco_dungeon_wall_4455_1896_z0.matrix_parent_inverse = Matrix(((1.0, -0.0, 0.0, -3.5), (-0.0, 1.0, -0.0, -3.0), (0.0, -0.0, 1.0, -0.0), (-0.0, 0.0, -0.0, 1.0)))
ob_bloco_dungeon_wall_4455_1896_z0.location = (3.175, 1.5, 1.32)
ob_bloco_dungeon_wall_4455_1897_z0.parent = ob_parede_externa_leste_x4455_y1895_1900
ob_bloco_dungeon_wall_4455_1897_z0.matrix_parent_inverse = Matrix(((1.0, -0.0, 0.0, -3.5), (-0.0, 1.0, -0.0, -3.0), (0.0, -0.0, 1.0, -0.0), (-0.0, 0.0, -0.0, 1.0)))
ob_bloco_dungeon_wall_4455_1897_z0.location = (3.175, 2.5, 1.32)
ob_bloco_dungeon_wall_4455_1898_z0.parent = ob_parede_externa_leste_x4455_y1895_1900
ob_bloco_dungeon_wall_4455_1898_z0.matrix_parent_inverse = Matrix(((1.0, -0.0, 0.0, -3.5), (-0.0, 1.0, -0.0, -3.0), (0.0, -0.0, 1.0, -0.0), (-0.0, 0.0, -0.0, 1.0)))
ob_bloco_dungeon_wall_4455_1898_z0.location = (3.175, 3.5, 1.32)
ob_bloco_dungeon_wall_4455_1899_z0.parent = ob_parede_externa_leste_x4455_y1895_1900
ob_bloco_dungeon_wall_4455_1899_z0.matrix_parent_inverse = Matrix(((1.0, -0.0, 0.0, -3.5), (-0.0, 1.0, -0.0, -3.0), (0.0, -0.0, 1.0, -0.0), (-0.0, 0.0, -0.0, 1.0)))
ob_bloco_dungeon_wall_4455_1899_z0.location = (3.175, 4.5, 1.32)
ob_bloco_dungeon_wall_4455_1900_z0.parent = ob_parede_externa_leste_x4455_y1895_1900
ob_bloco_dungeon_wall_4455_1900_z0.matrix_parent_inverse = Matrix(((1.0, -0.0, 0.0, -3.5), (-0.0, 1.0, -0.0, -3.0), (0.0, -0.0, 1.0, -0.0), (-0.0, 0.0, -0.0, 1.0)))
ob_bloco_dungeon_wall_4455_1900_z0.location = (3.175, 5.5, 1.32)
ob_parede_interna_ew_02_y1888_x4451_4451.location = (-0.5, -6.5, 0.0)
ob_parede_interna_ew_02_y1888_x4451_4451.empty_display_type = 'CUBE'
ob_bloco_dungeon_wall_4451_1888_z0.parent = ob_parede_interna_ew_02_y1888_x4451_4451
ob_bloco_dungeon_wall_4451_1888_z0.matrix_parent_inverse = Matrix(((1.0, -0.0, 0.0, 0.5), (-0.0, 1.0, -0.0, 6.5), (0.0, -0.0, 1.0, -0.0), (-0.0, 0.0, -0.0, 1.0)))
ob_bloco_dungeon_wall_4451_1888_z0.location = (-0.5, -6.825, 1.32)
ob_parede_interna_ew_03_y1889_x4451_4451.location = (-0.5, -5.5, 0.0)
ob_parede_interna_ew_03_y1889_x4451_4451.empty_display_type = 'CUBE'
ob_bloco_dungeon_wall_4451_1889_z0.parent = ob_parede_interna_ew_03_y1889_x4451_4451
ob_bloco_dungeon_wall_4451_1889_z0.matrix_parent_inverse = Matrix(((1.0, -0.0, 0.0, 0.5), (-0.0, 1.0, -0.0, 5.5), (0.0, -0.0, 1.0, -0.0), (-0.0, 0.0, -0.0, 1.0)))
ob_bloco_dungeon_wall_4451_1889_z0.location = (-0.5, -5.825, 1.32)
ob_parede_interna_ew_04_y1890_x4451_4451.location = (-0.5, -4.5, 0.0)
ob_parede_interna_ew_04_y1890_x4451_4451.empty_display_type = 'CUBE'
ob_bloco_dungeon_wall_4451_1890_z0.parent = ob_parede_interna_ew_04_y1890_x4451_4451
ob_bloco_dungeon_wall_4451_1890_z0.matrix_parent_inverse = Matrix(((1.0, -0.0, 0.0, 0.5), (-0.0, 1.0, -0.0, 4.5), (0.0, -0.0, 1.0, -0.0), (-0.0, 0.0, -0.0, 1.0)))
ob_bloco_dungeon_wall_4451_1890_z0.location = (-0.5, -4.825, 1.32)
ob_parede_interna_ew_05_y1891_x4451_4451.location = (-0.5, -3.5, 0.0)
ob_parede_interna_ew_05_y1891_x4451_4451.empty_display_type = 'CUBE'
ob_bloco_dungeon_wall_4451_1891_z0.parent = ob_parede_interna_ew_05_y1891_x4451_4451
ob_bloco_dungeon_wall_4451_1891_z0.matrix_parent_inverse = Matrix(((1.0, -0.0, 0.0, 0.5), (-0.0, 1.0, -0.0, 3.5), (0.0, -0.0, 1.0, -0.0), (-0.0, 0.0, -0.0, 1.0)))
ob_bloco_dungeon_wall_4451_1891_z0.location = (-0.5, -3.825, 1.32)
ob_parede_interna_ew_06_y1892_x4451_4451.location = (-0.5, -2.5, 0.0)
ob_parede_interna_ew_06_y1892_x4451_4451.empty_display_type = 'CUBE'
ob_bloco_dungeon_wall_4451_1892_z0.parent = ob_parede_interna_ew_06_y1892_x4451_4451
ob_bloco_dungeon_wall_4451_1892_z0.matrix_parent_inverse = Matrix(((1.0, -0.0, 0.0, 0.5), (-0.0, 1.0, -0.0, 2.5), (0.0, -0.0, 1.0, -0.0), (-0.0, 0.0, -0.0, 1.0)))
ob_bloco_dungeon_wall_4451_1892_z0.location = (-0.5, -2.825, 1.32)
ob_parede_interna_ew_07_y1893_x4451_4451.location = (-0.5, -1.5, 0.0)
ob_parede_interna_ew_07_y1893_x4451_4451.empty_display_type = 'CUBE'
ob_bloco_dungeon_wall_4451_1893_z0.parent = ob_parede_interna_ew_07_y1893_x4451_4451
ob_bloco_dungeon_wall_4451_1893_z0.matrix_parent_inverse = Matrix(((1.0, -0.0, 0.0, 0.5), (-0.0, 1.0, -0.0, 1.5), (0.0, -0.0, 1.0, -0.0), (-0.0, 0.0, -0.0, 1.0)))
ob_bloco_dungeon_wall_4451_1893_z0.location = (-0.5, -1.825, 1.32)
ob_parede_interna_ew_08_y1894_x4451_4451.location = (-0.5, -0.5, 0.0)
ob_parede_interna_ew_08_y1894_x4451_4451.empty_display_type = 'CUBE'
ob_bloco_dungeon_wall_4451_1894_z0.parent = ob_parede_interna_ew_08_y1894_x4451_4451
ob_bloco_dungeon_wall_4451_1894_z0.matrix_parent_inverse = Matrix(((1.0, -0.0, 0.0, 0.5), (-0.0, 1.0, -0.0, 0.5), (0.0, -0.0, 1.0, -0.0), (-0.0, 0.0, -0.0, 1.0)))
ob_bloco_dungeon_wall_4451_1894_z0.location = (-0.5, -0.825, 1.32)
ob_parede_interna_ew_09_y1895_x4451_4451.location = (-0.5, 0.5, 0.0)
ob_parede_interna_ew_09_y1895_x4451_4451.empty_display_type = 'CUBE'
ob_bloco_dungeon_wall_4451_1895_z0.parent = ob_parede_interna_ew_09_y1895_x4451_4451
ob_bloco_dungeon_wall_4451_1895_z0.matrix_parent_inverse = Matrix(((1.0, -0.0, 0.0, 0.5), (-0.0, 1.0, -0.0, -0.5), (0.0, -0.0, 1.0, -0.0), (-0.0, 0.0, -0.0, 1.0)))
ob_bloco_dungeon_wall_4451_1895_z0.location = (-0.5, 0.175, 1.32)
ob_parede_interna_ew_10_y1896_x4451_4451.location = (-0.5, 1.5, 0.0)
ob_parede_interna_ew_10_y1896_x4451_4451.empty_display_type = 'CUBE'
ob_bloco_dungeon_wall_4451_1896_z0.parent = ob_parede_interna_ew_10_y1896_x4451_4451
ob_bloco_dungeon_wall_4451_1896_z0.matrix_parent_inverse = Matrix(((1.0, -0.0, 0.0, 0.5), (-0.0, 1.0, -0.0, -1.5), (0.0, -0.0, 1.0, -0.0), (-0.0, 0.0, -0.0, 1.0)))
ob_bloco_dungeon_wall_4451_1896_z0.location = (-0.5, 1.175, 1.32)
ob_parede_interna_ew_11_y1897_x4451_4451.location = (-0.5, 2.5, 0.0)
ob_parede_interna_ew_11_y1897_x4451_4451.empty_display_type = 'CUBE'
ob_bloco_dungeon_wall_4451_1897_z0.parent = ob_parede_interna_ew_11_y1897_x4451_4451
ob_bloco_dungeon_wall_4451_1897_z0.matrix_parent_inverse = Matrix(((1.0, -0.0, 0.0, 0.5), (-0.0, 1.0, -0.0, -2.5), (0.0, -0.0, 1.0, -0.0), (-0.0, 0.0, -0.0, 1.0)))
ob_bloco_dungeon_wall_4451_1897_z0.location = (-0.5, 2.175, 1.32)
ob_parede_interna_ew_12_y1898_x4451_4451.location = (-0.5, 3.5, 0.0)
ob_parede_interna_ew_12_y1898_x4451_4451.empty_display_type = 'CUBE'
ob_bloco_dungeon_wall_4451_1898_z0.parent = ob_parede_interna_ew_12_y1898_x4451_4451
ob_bloco_dungeon_wall_4451_1898_z0.matrix_parent_inverse = Matrix(((1.0, -0.0, 0.0, 0.5), (-0.0, 1.0, -0.0, -3.5), (0.0, -0.0, 1.0, -0.0), (-0.0, 0.0, -0.0, 1.0)))
ob_bloco_dungeon_wall_4451_1898_z0.location = (-0.5, 3.175, 1.32)
ob_parede_interna_ew_13_y1899_x4451_4451.location = (-0.5, 4.5, 0.0)
ob_parede_interna_ew_13_y1899_x4451_4451.empty_display_type = 'CUBE'
ob_bloco_dungeon_wall_4451_1899_z0.parent = ob_parede_interna_ew_13_y1899_x4451_4451
ob_bloco_dungeon_wall_4451_1899_z0.matrix_parent_inverse = Matrix(((1.0, -0.0, 0.0, 0.5), (-0.0, 1.0, -0.0, -4.5), (0.0, -0.0, 1.0, -0.0), (-0.0, 0.0, -0.0, 1.0)))
ob_bloco_dungeon_wall_4451_1899_z0.location = (-0.5, 4.175, 1.32)
ob_parede_interna_ew_14_y1900_x4451_4454.location = (1.0, 5.5, 0.0)
ob_parede_interna_ew_14_y1900_x4451_4454.empty_display_type = 'CUBE'
ob_bloco_dungeon_wall_4451_1900_z0.parent = ob_parede_interna_ew_14_y1900_x4451_4454
ob_bloco_dungeon_wall_4451_1900_z0.matrix_parent_inverse = Matrix(((1.0, -0.0, 0.0, -1.0), (-0.0, 1.0, -0.0, -5.5), (0.0, -0.0, 1.0, -0.0), (-0.0, 0.0, -0.0, 1.0)))
ob_bloco_dungeon_wall_4451_1900_z0.location = (-0.5, 5.175, 1.32)
ob_bloco_dungeon_wall_4452_1900_z0.parent = ob_parede_interna_ew_14_y1900_x4451_4454
ob_bloco_dungeon_wall_4452_1900_z0.matrix_parent_inverse = Matrix(((1.0, -0.0, 0.0, -1.0), (-0.0, 1.0, -0.0, -5.5), (0.0, -0.0, 1.0, -0.0), (-0.0, 0.0, -0.0, 1.0)))
ob_bloco_dungeon_wall_4452_1900_z0.location = (0.5, 5.175, 1.32)
ob_bloco_dungeon_wall_4453_1900_z0.parent = ob_parede_interna_ew_14_y1900_x4451_4454
ob_bloco_dungeon_wall_4453_1900_z0.matrix_parent_inverse = Matrix(((1.0, -0.0, 0.0, -1.0), (-0.0, 1.0, -0.0, -5.5), (0.0, -0.0, 1.0, -0.0), (-0.0, 0.0, -0.0, 1.0)))
ob_bloco_dungeon_wall_4453_1900_z0.location = (1.5, 5.175, 1.32)
ob_bloco_dungeon_wall_4454_1900_z0.parent = ob_parede_interna_ew_14_y1900_x4451_4454
ob_bloco_dungeon_wall_4454_1900_z0.matrix_parent_inverse = Matrix(((1.0, -0.0, 0.0, -1.0), (-0.0, 1.0, -0.0, -5.5), (0.0, -0.0, 1.0, -0.0), (-0.0, 0.0, -0.0, 1.0)))
ob_bloco_dungeon_wall_4454_1900_z0.location = (2.5, 5.175, 1.32)
ob_parede_interna_ew_15_y1901_x4451_4451.location = (-0.5, 6.5, 0.0)
ob_parede_interna_ew_15_y1901_x4451_4451.empty_display_type = 'CUBE'
ob_bloco_dungeon_wall_4451_1901_z0.parent = ob_parede_interna_ew_15_y1901_x4451_4451
ob_bloco_dungeon_wall_4451_1901_z0.matrix_parent_inverse = Matrix(((1.0, -0.0, 0.0, 0.5), (-0.0, 1.0, -0.0, -6.5), (0.0, -0.0, 1.0, -0.0), (-0.0, 0.0, -0.0, 1.0)))
ob_bloco_dungeon_wall_4451_1901_z0.location = (-0.5, 6.175, 1.32)
ob_moveis_decoracoes.location = (0.0, 0.0, 0.0)
ob_moveis_decoracoes.empty_display_type = 'CUBE'
ob_movel_spiderweb_4448_1888_z0.parent = ob_moveis_decoracoes
ob_movel_spiderweb_4448_1888_z0.location = (-3.5, -6.5, 0.06)
ob_movel_debris_4449_1888_z0.parent = ob_moveis_decoracoes
ob_movel_debris_4449_1888_z0.location = (-2.5, -6.5, 0.06)
ob_movel_skull_4449_1891_z0.parent = ob_moveis_decoracoes
ob_movel_skull_4449_1891_z0.location = (-2.5, -3.5, 0.06)
ob_movel_debris_4448_1893_z0.parent = ob_moveis_decoracoes
ob_movel_debris_4448_1893_z0.location = (-3.5, -1.5, 0.06)
ob_movel_bone_4448_1898_z0.parent = ob_moveis_decoracoes
ob_movel_bone_4448_1898_z0.location = (-3.5, 3.5, 0.06)
ob_movel_debris_4449_1900_z0.parent = ob_moveis_decoracoes
ob_movel_debris_4449_1900_z0.location = (-2.5, 5.5, 0.06)
ob_movel_jaw_bone_4449_1902_z0.parent = ob_moveis_decoracoes
ob_movel_jaw_bone_4449_1902_z0.location = (-2.5, 7.5, 0.06)
ob_movel_rib_cage_4453_1902_z0.parent = ob_moveis_decoracoes
ob_movel_rib_cage_4453_1902_z0.location = (1.5, 7.5, 0.06)
ob_movel_debris_4455_1902_z0.parent = ob_moveis_decoracoes
ob_movel_debris_4455_1902_z0.location = (3.5, 7.5, 0.06)

# ---- collection membership
col_01_paredes_externas.objects.link(ob_parede_externa_norte_y1887_x4448_4451)
col_01_paredes_externas.objects.link(ob_bloco_dungeon_wall_4448_1887_z0)
col_01_paredes_externas.objects.link(ob_bloco_dungeon_wall_4449_1887_z0)
col_01_paredes_externas.objects.link(ob_bloco_dungeon_wall_4450_1887_z0)
col_01_paredes_externas.objects.link(ob_bloco_dungeon_wall_4451_1887_z0)
col_01_paredes_externas.objects.link(ob_parede_externa_sul_y1902_x4451_4451)
col_01_paredes_externas.objects.link(ob_bloco_dungeon_wall_4451_1902_z0)
col_01_paredes_externas.objects.link(ob_parede_externa_oeste_x4448_y1893_1893)
col_01_paredes_externas.objects.link(ob_bloco_wall_torch_4448_1893_z14)
col_01_paredes_externas.objects.link(ob_parede_externa_oeste_x4448_y1901_1901)
col_01_paredes_externas.objects.link(ob_bloco_wall_torch_4448_1901_z13)
col_01_paredes_externas.objects.link(ob_parede_externa_leste_x4455_y1895_1900)
col_01_paredes_externas.objects.link(ob_bloco_dungeon_wall_4455_1895_z0)
col_01_paredes_externas.objects.link(ob_bloco_dungeon_wall_4455_1896_z0)
col_01_paredes_externas.objects.link(ob_bloco_dungeon_wall_4455_1897_z0)
col_01_paredes_externas.objects.link(ob_bloco_dungeon_wall_4455_1898_z0)
col_01_paredes_externas.objects.link(ob_bloco_dungeon_wall_4455_1899_z0)
col_01_paredes_externas.objects.link(ob_bloco_dungeon_wall_4455_1900_z0)
col_02_paredes_internas.objects.link(ob_parede_interna_ew_02_y1888_x4451_4451)
col_02_paredes_internas.objects.link(ob_bloco_dungeon_wall_4451_1888_z0)
col_02_paredes_internas.objects.link(ob_parede_interna_ew_03_y1889_x4451_4451)
col_02_paredes_internas.objects.link(ob_bloco_dungeon_wall_4451_1889_z0)
col_02_paredes_internas.objects.link(ob_parede_interna_ew_04_y1890_x4451_4451)
col_02_paredes_internas.objects.link(ob_bloco_dungeon_wall_4451_1890_z0)
col_02_paredes_internas.objects.link(ob_parede_interna_ew_05_y1891_x4451_4451)
col_02_paredes_internas.objects.link(ob_bloco_dungeon_wall_4451_1891_z0)
col_02_paredes_internas.objects.link(ob_parede_interna_ew_06_y1892_x4451_4451)
col_02_paredes_internas.objects.link(ob_bloco_dungeon_wall_4451_1892_z0)
col_02_paredes_internas.objects.link(ob_parede_interna_ew_07_y1893_x4451_4451)
col_02_paredes_internas.objects.link(ob_bloco_dungeon_wall_4451_1893_z0)
col_02_paredes_internas.objects.link(ob_parede_interna_ew_08_y1894_x4451_4451)
col_02_paredes_internas.objects.link(ob_bloco_dungeon_wall_4451_1894_z0)
col_02_paredes_internas.objects.link(ob_parede_interna_ew_09_y1895_x4451_4451)
col_02_paredes_internas.objects.link(ob_bloco_dungeon_wall_4451_1895_z0)
col_02_paredes_internas.objects.link(ob_parede_interna_ew_10_y1896_x4451_4451)
col_02_paredes_internas.objects.link(ob_bloco_dungeon_wall_4451_1896_z0)
col_02_paredes_internas.objects.link(ob_parede_interna_ew_11_y1897_x4451_4451)
col_02_paredes_internas.objects.link(ob_bloco_dungeon_wall_4451_1897_z0)
col_02_paredes_internas.objects.link(ob_parede_interna_ew_12_y1898_x4451_4451)
col_02_paredes_internas.objects.link(ob_bloco_dungeon_wall_4451_1898_z0)
col_02_paredes_internas.objects.link(ob_parede_interna_ew_13_y1899_x4451_4451)
col_02_paredes_internas.objects.link(ob_bloco_dungeon_wall_4451_1899_z0)
col_02_paredes_internas.objects.link(ob_parede_interna_ew_14_y1900_x4451_4454)
col_02_paredes_internas.objects.link(ob_bloco_dungeon_wall_4451_1900_z0)
col_02_paredes_internas.objects.link(ob_bloco_dungeon_wall_4452_1900_z0)
col_02_paredes_internas.objects.link(ob_bloco_dungeon_wall_4453_1900_z0)
col_02_paredes_internas.objects.link(ob_bloco_dungeon_wall_4454_1900_z0)
col_02_paredes_internas.objects.link(ob_parede_interna_ew_15_y1901_x4451_4451)
col_02_paredes_internas.objects.link(ob_bloco_dungeon_wall_4451_1901_z0)
col_04_moveis_decoracoes.objects.link(ob_moveis_decoracoes)
col_04_moveis_decoracoes.objects.link(ob_movel_spiderweb_4448_1888_z0)
col_04_moveis_decoracoes.objects.link(ob_movel_debris_4449_1888_z0)
col_04_moveis_decoracoes.objects.link(ob_movel_skull_4449_1891_z0)
col_04_moveis_decoracoes.objects.link(ob_movel_debris_4448_1893_z0)
col_04_moveis_decoracoes.objects.link(ob_movel_bone_4448_1898_z0)
col_04_moveis_decoracoes.objects.link(ob_movel_debris_4449_1900_z0)
col_04_moveis_decoracoes.objects.link(ob_movel_jaw_bone_4449_1902_z0)
col_04_moveis_decoracoes.objects.link(ob_movel_rib_cage_4453_1902_z0)
col_04_moveis_decoracoes.objects.link(ob_movel_debris_4455_1902_z0)

# ---- scene / render settings (as saved in the file)
scene.frame_start = 1; scene.frame_end = 250; scene.frame_set(1)
scene.render.engine = 'BLENDER_EEVEE_NEXT'
scene.render.bake_bias = 0.0
scene.render.bake_samples = 0
scene.cycles.sampling_pattern = 'TABULATED_SOBOL'
scene.eevee.use_volume_custom_range = False
bpy.context.view_layer.update()

# ---- added for rendering (the .blend has no active camera and no usable light): camera, sun + grey world if the file has none
cam_auto = bpy.data.cameras.new('AutoCamera')
cam_auto.lens = 50.0
cam_auto.sensor_width = 36.0
cam_auto.clip_end = 1000.0
ob_auto_camera = bpy.data.objects.new('AutoCamera', cam_auto)
scene.collection.objects.link(ob_auto_camera)
ob_auto_camera.location = (16.6894, -20.1373, 15.1315)
ob_auto_camera.rotation_euler = (1.09748, -7.21219e-08, 0.694738)
scene.camera = ob_auto_camera
light_auto_sun = bpy.data.lights.new('AutoSun', 'SUN')
light_auto_sun.energy = 3.0
light_auto_sun.angle = 0.0523599
ob_auto_sun = bpy.data.objects.new('AutoSun', light_auto_sun)
scene.collection.objects.link(ob_auto_sun)
ob_auto_sun.rotation_euler = (0.872665, 0.174533, 0.523599)
if scene.world is None:
    world_auto = bpy.data.worlds.new('AutoWorld')
    world_auto.color = (0.3, 0.3, 0.3)
    scene.world = world_auto
bpy.context.view_layer.update()
